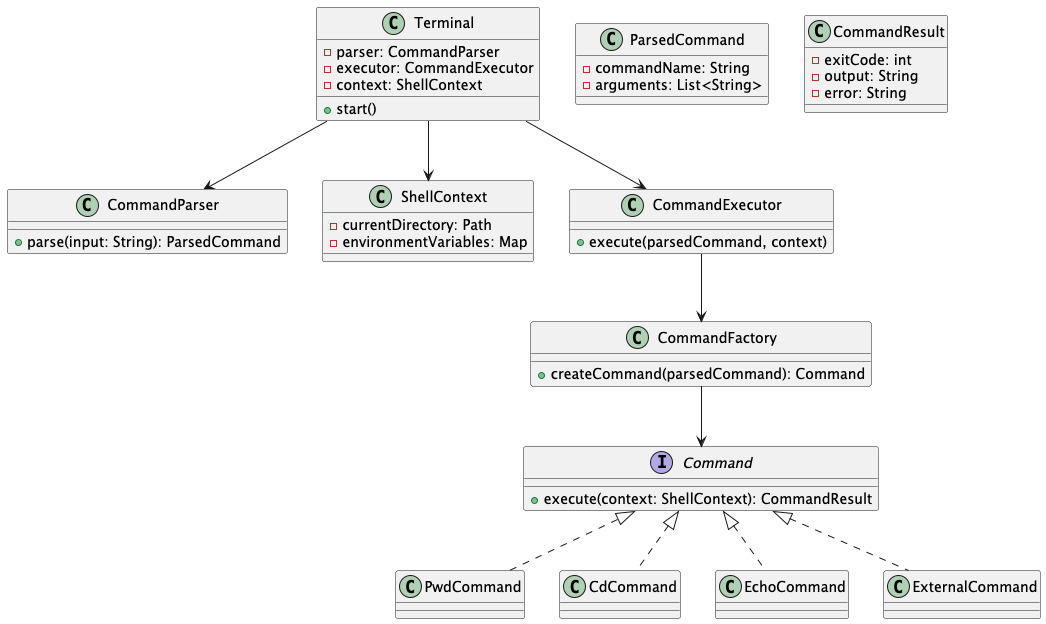

The diagram above was rendered by PlantUML. Its source (embedded in the PNG):
@startuml

interface Command {
    +execute(context: ShellContext): CommandResult
}

class Terminal {
    -parser: CommandParser
    -executor: CommandExecutor
    -context: ShellContext
    +start()
}

class CommandParser {
    +parse(input: String): ParsedCommand
}

class ParsedCommand {
    -commandName: String
    -arguments: List<String>
}

class ShellContext {
    -currentDirectory: Path
    -environmentVariables: Map
}

class CommandExecutor {
    +execute(parsedCommand, context)
}

class CommandFactory {
    +createCommand(parsedCommand): Command
}

class CommandResult {
    -exitCode: int
    -output: String
    -error: String
}

class PwdCommand
class CdCommand
class EchoCommand
class ExternalCommand

Command <|.. PwdCommand
Command <|.. CdCommand
Command <|.. EchoCommand
Command <|.. ExternalCommand

Terminal --> CommandParser
Terminal --> CommandExecutor
Terminal --> ShellContext

CommandExecutor --> CommandFactory
CommandFactory --> Command

@enduml